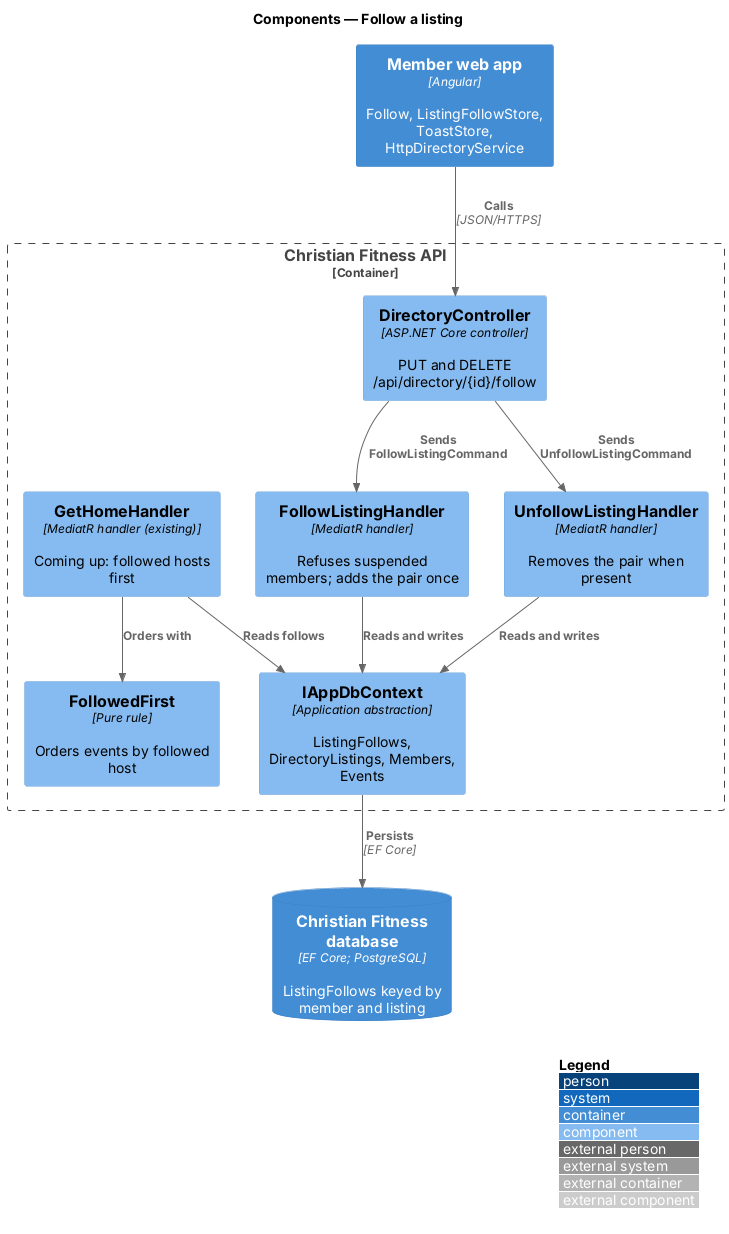

The diagram above was rendered by PlantUML. Its source (embedded in the PNG):
@startuml
!include <C4/C4_Component>
LAYOUT_WITH_LEGEND()
title Components — Follow a listing

Container(web, "Member web app", "Angular", "Follow, ListingFollowStore, ToastStore, HttpDirectoryService")
Container_Boundary(api, "Christian Fitness API") {
  Component(ctrl, "DirectoryController", "ASP.NET Core controller", "PUT and DELETE /api/directory/{id}/follow")
  Component(fh, "FollowListingHandler", "MediatR handler", "Refuses suspended members; adds the pair once")
  Component(uh, "UnfollowListingHandler", "MediatR handler", "Removes the pair when present")
  Component(home, "GetHomeHandler", "MediatR handler (existing)", "Coming up: followed hosts first")
  Component(rule, "FollowedFirst", "Pure rule", "Orders events by followed host")
  Component(ctx, "IAppDbContext", "Application abstraction", "ListingFollows, DirectoryListings, Members, Events")
}
ContainerDb(db, "Christian Fitness database", "EF Core; PostgreSQL", "ListingFollows keyed by member and listing")
Rel(web, ctrl, "Calls", "JSON/HTTPS")
Rel(ctrl, fh, "Sends FollowListingCommand")
Rel(ctrl, uh, "Sends UnfollowListingCommand")
Rel(fh, ctx, "Reads and writes")
Rel(uh, ctx, "Reads and writes")
Rel(home, ctx, "Reads follows")
Rel(home, rule, "Orders with")
Rel(ctx, db, "Persists", "EF Core")
@enduml